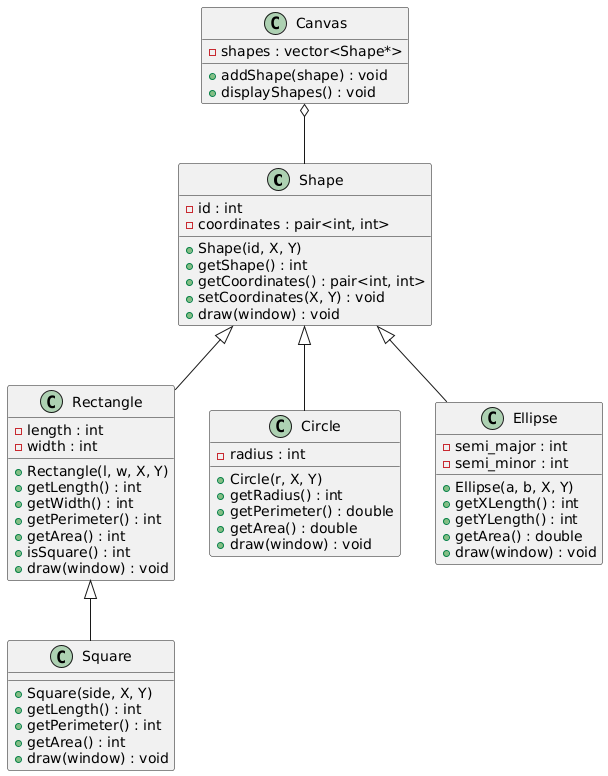

The diagram above was rendered by PlantUML. Its source (embedded in the PNG):
@startuml
class Shape {
    - id : int
    - coordinates : pair<int, int>
    + Shape(id, X, Y)
    + getShape() : int
    + getCoordinates() : pair<int, int>
    + setCoordinates(X, Y) : void
    + draw(window) : void
}

class Rectangle {
    - length : int
    - width : int
    + Rectangle(l, w, X, Y)
    + getLength() : int
    + getWidth() : int
    + getPerimeter() : int
    + getArea() : int
    + isSquare() : int
    + draw(window) : void
}

class Square {
    + Square(side, X, Y)
    + getLength() : int
    + getPerimeter() : int
    + getArea() : int
    + draw(window) : void
}

class Circle {
    - radius : int
    + Circle(r, X, Y)
    + getRadius() : int
    + getPerimeter() : double
    + getArea() : double
    + draw(window) : void
}

class Ellipse {
    - semi_major : int
    - semi_minor : int
    + Ellipse(a, b, X, Y)
    + getXLength() : int
    + getYLength() : int
    + getArea() : double
    + draw(window) : void
}

class Canvas {
    - shapes : vector<Shape*>
    + addShape(shape) : void
    + displayShapes() : void
}

Shape <|-- Rectangle
Rectangle <|-- Square
Shape <|-- Circle
Shape <|-- Ellipse
Canvas o-- Shape
@enduml